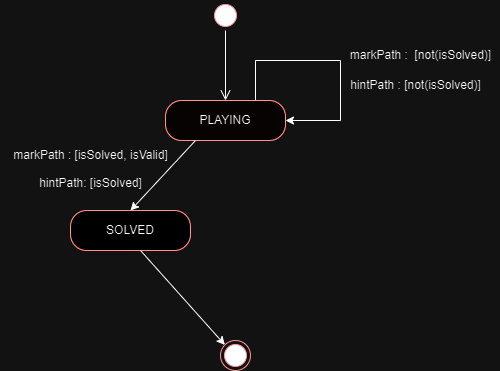

The diagram above was exported from draw.io. Its source (the exported page's mxGraphModel, read from the mxfile embedded in the PNG):
<mxGraphModel dx="1393" dy="736" grid="1" gridSize="10" guides="1" tooltips="1" connect="1" arrows="1" fold="1" page="1" pageScale="1" pageWidth="827" pageHeight="1169" math="0" shadow="0">
  <root>
    <mxCell id="0" />
    <mxCell id="1" parent="0" />
    <mxCell id="So_fKBcBCvw9s_XUtYl3-1" value="" style="ellipse;html=1;shape=startState;fillColor=#000000;strokeColor=#ff0000;" vertex="1" parent="1">
      <mxGeometry x="220" y="70" width="30" height="30" as="geometry" />
    </mxCell>
    <mxCell id="So_fKBcBCvw9s_XUtYl3-2" value="" style="edgeStyle=orthogonalEdgeStyle;html=1;verticalAlign=bottom;endArrow=open;endSize=8;strokeColor=#000000;rounded=0;entryX=0.5;entryY=0;entryDx=0;entryDy=0;fillColor=#000000;" edge="1" parent="1" source="So_fKBcBCvw9s_XUtYl3-1" target="So_fKBcBCvw9s_XUtYl3-3">
      <mxGeometry relative="1" as="geometry">
        <mxPoint x="235" y="160" as="targetPoint" />
      </mxGeometry>
    </mxCell>
    <mxCell id="So_fKBcBCvw9s_XUtYl3-3" value="PLAYING" style="rounded=1;whiteSpace=wrap;html=1;arcSize=40;fontColor=#000000;fillColor=#FFFAFA;strokeColor=#ff0000;" vertex="1" parent="1">
      <mxGeometry x="175" y="170" width="120" height="40" as="geometry" />
    </mxCell>
    <mxCell id="So_fKBcBCvw9s_XUtYl3-4" value="SOLVED" style="rounded=1;whiteSpace=wrap;html=1;arcSize=40;fontColor=#000000;fillColor=#FFFFFF;strokeColor=#ff0000;" vertex="1" parent="1">
      <mxGeometry x="80" y="280" width="120" height="40" as="geometry" />
    </mxCell>
    <mxCell id="So_fKBcBCvw9s_XUtYl3-5" value="" style="endArrow=classic;html=1;rounded=0;exitX=0.25;exitY=1;exitDx=0;exitDy=0;entryX=0.5;entryY=0;entryDx=0;entryDy=0;" edge="1" parent="1" source="So_fKBcBCvw9s_XUtYl3-3" target="So_fKBcBCvw9s_XUtYl3-4">
      <mxGeometry width="50" height="50" relative="1" as="geometry">
        <mxPoint x="250" y="350" as="sourcePoint" />
        <mxPoint x="300" y="300" as="targetPoint" />
      </mxGeometry>
    </mxCell>
    <mxCell id="So_fKBcBCvw9s_XUtYl3-9" value="" style="endArrow=classic;html=1;rounded=0;exitX=0.75;exitY=1;exitDx=0;exitDy=0;entryX=0;entryY=0;entryDx=0;entryDy=0;" edge="1" parent="1" target="So_fKBcBCvw9s_XUtYl3-10">
      <mxGeometry width="50" height="50" relative="1" as="geometry">
        <mxPoint x="150" y="320" as="sourcePoint" />
        <mxPoint x="215" y="400" as="targetPoint" />
      </mxGeometry>
    </mxCell>
    <mxCell id="So_fKBcBCvw9s_XUtYl3-10" value="" style="ellipse;html=1;shape=endState;fillColor=#000000;strokeColor=#ff0000;" vertex="1" parent="1">
      <mxGeometry x="230" y="410" width="30" height="30" as="geometry" />
    </mxCell>
    <mxCell id="So_fKBcBCvw9s_XUtYl3-11" value="markPath :&amp;nbsp; [not(isSolved)]" style="text;html=1;align=center;verticalAlign=middle;resizable=0;points=[];autosize=1;strokeColor=none;fillColor=none;" vertex="1" parent="1">
      <mxGeometry x="350" y="110" width="160" height="30" as="geometry" />
    </mxCell>
    <mxCell id="So_fKBcBCvw9s_XUtYl3-12" value="markPath : [isSolved, isValid]" style="text;html=1;align=center;verticalAlign=middle;resizable=0;points=[];autosize=1;strokeColor=none;fillColor=none;" vertex="1" parent="1">
      <mxGeometry x="10" y="210" width="180" height="30" as="geometry" />
    </mxCell>
    <mxCell id="So_fKBcBCvw9s_XUtYl3-13" value="hintPath: [isSolved]" style="text;html=1;align=center;verticalAlign=middle;resizable=0;points=[];autosize=1;strokeColor=none;fillColor=none;" vertex="1" parent="1">
      <mxGeometry x="35" y="238" width="130" height="30" as="geometry" />
    </mxCell>
    <mxCell id="So_fKBcBCvw9s_XUtYl3-15" style="edgeStyle=orthogonalEdgeStyle;rounded=0;orthogonalLoop=1;jettySize=auto;html=1;exitX=0.75;exitY=0;exitDx=0;exitDy=0;entryX=1;entryY=0.5;entryDx=0;entryDy=0;" edge="1" parent="1" source="So_fKBcBCvw9s_XUtYl3-3" target="So_fKBcBCvw9s_XUtYl3-3">
      <mxGeometry relative="1" as="geometry">
        <Array as="points">
          <mxPoint x="265" y="130" />
          <mxPoint x="350" y="130" />
          <mxPoint x="350" y="190" />
        </Array>
      </mxGeometry>
    </mxCell>
    <mxCell id="So_fKBcBCvw9s_XUtYl3-16" value="hintPath : [not(isSolved)]" style="text;html=1;align=center;verticalAlign=middle;resizable=0;points=[];autosize=1;strokeColor=none;fillColor=none;" vertex="1" parent="1">
      <mxGeometry x="350" y="140" width="150" height="30" as="geometry" />
    </mxCell>
  </root>
</mxGraphModel>